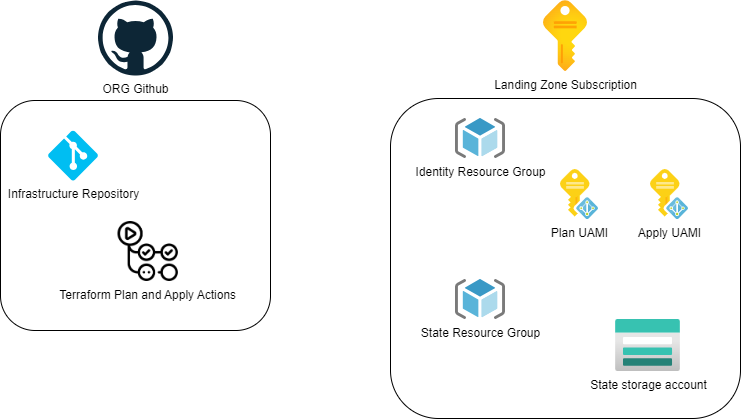

The diagram above was exported from draw.io. Its source (the exported page's mxGraphModel, read from the mxfile embedded in the PNG):
<mxGraphModel dx="1896" dy="1639" grid="1" gridSize="10" guides="1" tooltips="1" connect="1" arrows="1" fold="1" page="1" pageScale="1" pageWidth="200" pageHeight="200" math="0" shadow="0">
  <root>
    <mxCell id="0" />
    <mxCell id="1" parent="0" />
    <mxCell id="8" value="" style="rounded=1;whiteSpace=wrap;html=1;" vertex="1" parent="1">
      <mxGeometry x="-370" y="-418" width="270" height="230" as="geometry" />
    </mxCell>
    <mxCell id="9" value="" style="rounded=1;whiteSpace=wrap;html=1;" vertex="1" parent="1">
      <mxGeometry x="20" y="-420" width="350" height="320" as="geometry" />
    </mxCell>
    <mxCell id="6" value="Terraform Plan and Apply Actions" style="shape=image;verticalLabelPosition=bottom;labelBackgroundColor=default;verticalAlign=top;aspect=fixed;imageAspect=0;image=data:image/png,(base64 omitted: 7844 chars);" vertex="1" parent="1">
      <mxGeometry x="-252.5" y="-297" width="60.4" height="60" as="geometry" />
    </mxCell>
    <mxCell id="7" value="ORG Github" style="dashed=0;outlineConnect=0;html=1;align=center;labelPosition=center;verticalLabelPosition=bottom;verticalAlign=top;shape=mxgraph.weblogos.github" vertex="1" parent="1">
      <mxGeometry x="-272.5" y="-518" width="75" height="75" as="geometry" />
    </mxCell>
    <mxCell id="10" value="Landing Zone Subscription" style="image;aspect=fixed;html=1;points=[];align=center;fontSize=12;image=img/lib/azure2/general/Subscriptions.svg;" vertex="1" parent="1">
      <mxGeometry x="173" y="-518" width="44" height="71" as="geometry" />
    </mxCell>
    <mxCell id="11" value="Infrastructure Repository" style="verticalLabelPosition=bottom;html=1;verticalAlign=top;align=center;strokeColor=none;fillColor=#00BEF2;shape=mxgraph.azure.git_repository;" vertex="1" parent="1">
      <mxGeometry x="-322.5" y="-388" width="50" height="50" as="geometry" />
    </mxCell>
    <mxCell id="12" value="Identity Resource Group" style="image;sketch=0;aspect=fixed;html=1;points=[];align=center;fontSize=12;image=img/lib/mscae/ResourceGroup.svg;" vertex="1" parent="1">
      <mxGeometry x="85" y="-400" width="50" height="40" as="geometry" />
    </mxCell>
    <mxCell id="13" value="State Resource Group" style="image;sketch=0;aspect=fixed;html=1;points=[];align=center;fontSize=12;image=img/lib/mscae/ResourceGroup.svg;" vertex="1" parent="1">
      <mxGeometry x="85" y="-239" width="50" height="40" as="geometry" />
    </mxCell>
    <mxCell id="14" value="State storage account" style="image;aspect=fixed;html=1;points=[];align=center;fontSize=12;image=img/lib/azure2/storage/Storage_Accounts.svg;" vertex="1" parent="1">
      <mxGeometry x="245" y="-199" width="65" height="52" as="geometry" />
    </mxCell>
    <mxCell id="15" value="Plan UAMI" style="image;sketch=0;aspect=fixed;html=1;points=[];align=center;fontSize=12;image=img/lib/mscae/Managed_Identities.svg;" vertex="1" parent="1">
      <mxGeometry x="190" y="-349" width="38" height="50" as="geometry" />
    </mxCell>
    <mxCell id="16" value="Apply UAMI" style="image;sketch=0;aspect=fixed;html=1;points=[];align=center;fontSize=12;image=img/lib/mscae/Managed_Identities.svg;" vertex="1" parent="1">
      <mxGeometry x="280" y="-349" width="38" height="50" as="geometry" />
    </mxCell>
  </root>
</mxGraphModel>